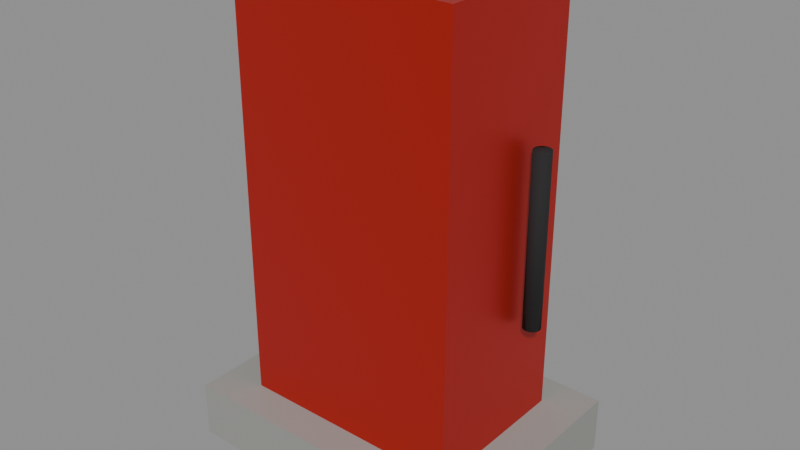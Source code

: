 # Source: GasPump.blend  (saved by Blender 5.3.31; exported with 4.5.12 LTS)
import bpy
from mathutils import Matrix  # noqa: F401  (used for matrix-valued properties, if any)

bpy.ops.wm.read_factory_settings(use_empty=True)
scene = bpy.context.scene
scene.name = 'Scene'

# ---- collections
col_gaspump = bpy.data.collections.new('GasPump'); scene.collection.children.link(col_gaspump)

# ---- materials (node trees are filled in below, after node groups)
mat_metal_0 = bpy.data.materials.new('Metal_0')
mat_glass_1 = bpy.data.materials.new('Glass_1')
mat_concrete_2 = bpy.data.materials.new('Concrete_2')
mat_rubber_3 = bpy.data.materials.new('Rubber_3')

# ---- material node trees
mat_metal_0.use_nodes = True; mat_metal_0.node_tree.nodes.clear()
_N = mat_metal_0.node_tree.nodes; _L = mat_metal_0.node_tree.links
n0 = _N.new('ShaderNodeBsdfPrincipled'); n0.name = 'Principled BSDF'; n0.location = (-200, 100)
n0.inputs[0].default_value = (0.5776, 0.02122, 0.016, 1.0)
n0.inputs[1].default_value = 0.55
n0.inputs[2].default_value = 0.42
n0.inputs[10].default_value = 0.005
n1 = _N.new('ShaderNodeOutputMaterial'); n1.name = 'Material Output'; n1.location = (200, 100)
_L.new(n0.outputs[0], n1.inputs[0])
n1.is_active_output = True
mat_glass_1.use_nodes = True; mat_glass_1.node_tree.nodes.clear()
_N = mat_glass_1.node_tree.nodes; _L = mat_glass_1.node_tree.links
n0 = _N.new('ShaderNodeBsdfPrincipled'); n0.name = 'Principled BSDF'; n0.location = (-200, 100)
n0.inputs[0].default_value = (0.01298, 0.02122, 0.02732, 1.0)
n0.inputs[2].default_value = 0.05
n0.inputs[10].default_value = 0.005
n0.inputs[18].default_value = 0.85
n1 = _N.new('ShaderNodeOutputMaterial'); n1.name = 'Material Output'; n1.location = (200, 100)
_L.new(n0.outputs[0], n1.inputs[0])
n1.is_active_output = True
mat_concrete_2.use_nodes = True; mat_concrete_2.node_tree.nodes.clear()
_N = mat_concrete_2.node_tree.nodes; _L = mat_concrete_2.node_tree.links
n0 = _N.new('ShaderNodeBsdfPrincipled'); n0.name = 'Principled BSDF'; n0.location = (-200, 100)
n0.inputs[0].default_value = (0.305, 0.305, 0.2874, 1.0)
n0.inputs[2].default_value = 0.9
n0.inputs[10].default_value = 0.005
n1 = _N.new('ShaderNodeOutputMaterial'); n1.name = 'Material Output'; n1.location = (200, 100)
_L.new(n0.outputs[0], n1.inputs[0])
n1.is_active_output = True
mat_rubber_3.use_nodes = True; mat_rubber_3.node_tree.nodes.clear()
_N = mat_rubber_3.node_tree.nodes; _L = mat_rubber_3.node_tree.links
n0 = _N.new('ShaderNodeBsdfPrincipled'); n0.name = 'Principled BSDF'; n0.location = (-200, 100)
n0.inputs[0].default_value = (0.0137, 0.0137, 0.01521, 1.0)
n0.inputs[2].default_value = 0.92
n0.inputs[10].default_value = 0.005
n1 = _N.new('ShaderNodeOutputMaterial'); n1.name = 'Material Output'; n1.location = (200, 100)
_L.new(n0.outputs[0], n1.inputs[0])
n1.is_active_output = True

# ---- meshes
me_body_1 = bpy.data.meshes.new('Body_1')
me_body_1.from_pydata([(-0.4, -0.275, -0.85), (-0.4, -0.275, 0.85), (-0.4, 0.275, -0.85), (-0.4, 0.275, 0.85), (0.4, -0.275, -0.85), (0.4, -0.275, 0.85), (0.4, 0.275, -0.85), (0.4, 0.275, 0.85)], [], [(0, 1, 3, 2), (2, 3, 7, 6), (6, 7, 5, 4), (4, 5, 1, 0), (2, 6, 4, 0), (7, 3, 1, 5)])
me_body_1.materials.append(mat_metal_0)
me_body_1.update()
me_screen_2 = bpy.data.meshes.new('Screen_2')
me_screen_2.from_pydata([(-0.25, -0.015, -0.175), (-0.25, -0.015, 0.175), (-0.25, 0.015, -0.175), (-0.25, 0.015, 0.175), (0.25, -0.015, -0.175), (0.25, -0.015, 0.175), (0.25, 0.015, -0.175), (0.25, 0.015, 0.175)], [], [(0, 1, 3, 2), (2, 3, 7, 6), (6, 7, 5, 4), (4, 5, 1, 0), (2, 6, 4, 0), (7, 3, 1, 5)])
me_screen_2.materials.append(mat_glass_1)
me_screen_2.update()
me_base_3 = bpy.data.meshes.new('Base_3')
me_base_3.from_pydata([(-0.55, -0.4, -0.1), (-0.55, -0.4, 0.1), (-0.55, 0.4, -0.1), (-0.55, 0.4, 0.1), (0.55, -0.4, -0.1), (0.55, -0.4, 0.1), (0.55, 0.4, -0.1), (0.55, 0.4, 0.1)], [], [(0, 1, 3, 2), (2, 3, 7, 6), (6, 7, 5, 4), (4, 5, 1, 0), (2, 6, 4, 0), (7, 3, 1, 5)])
me_base_3.materials.append(mat_concrete_2)
me_base_3.update()
me_hose_4 = bpy.data.meshes.new('Hose_4')
me_hose_4.from_pydata([(-0.3, 0.03, -2.265e-08), (0.3, 0.03, 2.265e-08), (-0.3, 0.02853, -0.009271), (0.3, 0.02853, -0.00927), (-0.3, 0.02427, -0.01763), (0.3, 0.02427, -0.01763), (-0.3, 0.01763, -0.02427), (0.3, 0.01763, -0.02427), (-0.3, 0.009271, -0.02853), (0.3, 0.009271, -0.02853), (-0.3, 0.0, -0.03), (0.3, 0.0, -0.03), (-0.3, -0.009271, -0.02853), (0.3, -0.009271, -0.02853), (-0.3, -0.01763, -0.02427), (0.3, -0.01763, -0.02427), (-0.3, -0.02427, -0.01763), (0.3, -0.02427, -0.01763), (-0.3, -0.02853, -0.009271), (0.3, -0.02853, -0.00927), (-0.3, -0.03, -2.265e-08), (0.3, -0.03, 2.265e-08), (-0.3, -0.02853, 0.00927), (0.3, -0.02853, 0.009271), (-0.3, -0.02427, 0.01763), (0.3, -0.02427, 0.01763), (-0.3, -0.01763, 0.02427), (0.3, -0.01763, 0.02427), (-0.3, -0.009271, 0.02853), (0.3, -0.009271, 0.02853), (-0.3, 0.0, 0.03), (0.3, 0.0, 0.03), (-0.3, 0.009271, 0.02853), (0.3, 0.009271, 0.02853), (-0.3, 0.01763, 0.02427), (0.3, 0.01763, 0.02427), (-0.3, 0.02427, 0.01763), (0.3, 0.02427, 0.01763), (-0.3, 0.02853, 0.00927), (0.3, 0.02853, 0.009271)], [], [(0, 1, 3, 2), (2, 3, 5, 4), (4, 5, 7, 6), (6, 7, 9, 8), (8, 9, 11, 10), (10, 11, 13, 12), (12, 13, 15, 14), (14, 15, 17, 16), (16, 17, 19, 18), (18, 19, 21, 20), (20, 21, 23, 22), (22, 23, 25, 24), (24, 25, 27, 26), (26, 27, 29, 28), (28, 29, 31, 30), (30, 31, 33, 32), (32, 33, 35, 34), (34, 35, 37, 36), (3, 1, 39, 37, 35, 33, 31, 29, 27, 25, 23, 21, 19, 17, 15, 13, 11, 9, 7, 5), (36, 37, 39, 38), (38, 39, 1, 0), (0, 2, 4, 6, 8, 10, 12, 14, 16, 18, 20, 22, 24, 26, 28, 30, 32, 34, 36, 38)])
me_hose_4.polygons.foreach_set('use_smooth', [True] * 22)
me_hose_4.materials.append(mat_rubber_3)
me_hose_4.update()

# ---- objects
ob_body = bpy.data.objects.new('Body', me_body_1)
ob_screen = bpy.data.objects.new('Screen', me_screen_2)
ob_base = bpy.data.objects.new('Base', me_base_3)
ob_hose = bpy.data.objects.new('Hose', me_hose_4)

# ---- transforms, parenting, visibility, modifiers, constraints
ob_body.location = (0.0, 0.0, 0.85)
ob_screen.location = (0.0, 0.29, 1.35)
ob_base.location = (0.0, 0.0, 0.1)
ob_hose.location = (0.45, 0.1, 0.9)
ob_hose.rotation_euler = (0.0, -1.571, 0.0)

# ---- collection membership
col_gaspump.objects.link(ob_body)
col_gaspump.objects.link(ob_screen)
col_gaspump.objects.link(ob_base)
col_gaspump.objects.link(ob_hose)

# ---- scene / render settings (as saved in the file)
scene.frame_start = 1; scene.frame_end = 250; scene.frame_set(1)
scene.render.engine = 'BLENDER_EEVEE_NEXT'
scene.render.bake_bias = 0.0
scene.render.bake_samples = 0
scene.render.compositor_device = 'GPU'
scene.eevee.use_volume_custom_range = False
scene.eevee.fast_gi_thickness_near = 0.1
scene.eevee.fast_gi_thickness_far = 0.0
scene.eevee.ray_tracing_options.screen_trace_thickness = 0.1
bpy.context.view_layer.update()

# ---- added for rendering (the .blend has no active camera and no usable light): camera, sun + grey world if the file has none
cam_auto = bpy.data.cameras.new('AutoCamera')
cam_auto.lens = 50.0
cam_auto.sensor_width = 36.0
cam_auto.clip_end = 1000.0
ob_auto_camera = bpy.data.objects.new('AutoCamera', cam_auto)
scene.collection.objects.link(ob_auto_camera)
ob_auto_camera.location = (2.01436, -2.41723, 2.46149)
ob_auto_camera.rotation_euler = (1.09748, -7.21219e-08, 0.694738)
scene.camera = ob_auto_camera
light_auto_sun = bpy.data.lights.new('AutoSun', 'SUN')
light_auto_sun.energy = 3.0
light_auto_sun.angle = 0.0523599
ob_auto_sun = bpy.data.objects.new('AutoSun', light_auto_sun)
scene.collection.objects.link(ob_auto_sun)
ob_auto_sun.rotation_euler = (0.872665, 0.174533, 0.523599)
if scene.world is None:
    world_auto = bpy.data.worlds.new('AutoWorld')
    world_auto.color = (0.3, 0.3, 0.3)
    scene.world = world_auto
bpy.context.view_layer.update()
